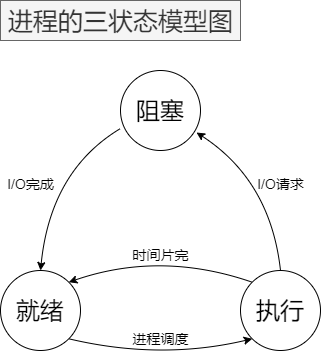

The diagram above was exported from draw.io. Its source (the exported page's mxGraphModel, read from the mxfile embedded in the PNG):
<mxGraphModel dx="761" dy="852" grid="1" gridSize="10" guides="1" tooltips="1" connect="1" arrows="1" fold="1" page="1" pageScale="1" pageWidth="1169" pageHeight="827" math="0" shadow="0">
  <root>
    <mxCell id="0" />
    <mxCell id="1" parent="0" />
    <mxCell id="2" value="执行" style="ellipse;whiteSpace=wrap;html=1;aspect=fixed;fontSize=24;" parent="1" vertex="1">
      <mxGeometry x="560" y="440" width="80" height="80" as="geometry" />
    </mxCell>
    <mxCell id="3" value="就绪" style="ellipse;whiteSpace=wrap;html=1;aspect=fixed;fontSize=24;" parent="1" vertex="1">
      <mxGeometry x="320" y="440" width="80" height="80" as="geometry" />
    </mxCell>
    <mxCell id="4" value="阻塞" style="ellipse;whiteSpace=wrap;html=1;aspect=fixed;fontSize=24;" parent="1" vertex="1">
      <mxGeometry x="440" y="240" width="80" height="80" as="geometry" />
    </mxCell>
    <mxCell id="5" value="" style="curved=1;endArrow=classic;html=1;exitX=1;exitY=1;exitDx=0;exitDy=0;entryX=0;entryY=1;entryDx=0;entryDy=0;" parent="1" source="3" target="2" edge="1">
      <mxGeometry width="50" height="50" relative="1" as="geometry">
        <mxPoint x="400" y="390" as="sourcePoint" />
        <mxPoint x="600" y="410" as="targetPoint" />
        <Array as="points">
          <mxPoint x="480" y="530" />
        </Array>
      </mxGeometry>
    </mxCell>
    <mxCell id="6" value="进程调度" style="text;html=1;align=center;verticalAlign=middle;resizable=0;points=[];autosize=1;fontSize=14;" parent="1" vertex="1">
      <mxGeometry x="445" y="498" width="70" height="20" as="geometry" />
    </mxCell>
    <mxCell id="7" value="" style="curved=1;endArrow=classic;html=1;entryX=0.95;entryY=0.775;entryDx=0;entryDy=0;exitX=0.5;exitY=0;exitDx=0;exitDy=0;entryPerimeter=0;" parent="1" source="2" target="4" edge="1">
      <mxGeometry width="50" height="50" relative="1" as="geometry">
        <mxPoint x="550" y="460" as="sourcePoint" />
        <mxPoint x="600" y="410" as="targetPoint" />
        <Array as="points">
          <mxPoint x="590" y="350" />
        </Array>
      </mxGeometry>
    </mxCell>
    <mxCell id="9" value="I/O请求" style="text;html=1;align=center;verticalAlign=middle;resizable=0;points=[];autosize=1;fontSize=14;" parent="1" vertex="1">
      <mxGeometry x="570" y="343" width="60" height="20" as="geometry" />
    </mxCell>
    <mxCell id="10" value="" style="curved=1;endArrow=classic;html=1;exitX=0;exitY=0.725;exitDx=0;exitDy=0;entryX=0.5;entryY=0;entryDx=0;entryDy=0;exitPerimeter=0;" parent="1" source="4" target="3" edge="1">
      <mxGeometry width="50" height="50" relative="1" as="geometry">
        <mxPoint x="550" y="460" as="sourcePoint" />
        <mxPoint x="600" y="410" as="targetPoint" />
        <Array as="points">
          <mxPoint x="370" y="340" />
        </Array>
      </mxGeometry>
    </mxCell>
    <mxCell id="11" value="I/O完成" style="text;html=1;align=center;verticalAlign=middle;resizable=0;points=[];autosize=1;fontSize=14;" parent="1" vertex="1">
      <mxGeometry x="320" y="343" width="60" height="20" as="geometry" />
    </mxCell>
    <mxCell id="12" value="" style="curved=1;endArrow=classic;html=1;exitX=0;exitY=0;exitDx=0;exitDy=0;entryX=1;entryY=0;entryDx=0;entryDy=0;" parent="1" source="2" target="3" edge="1">
      <mxGeometry width="50" height="50" relative="1" as="geometry">
        <mxPoint x="550" y="460" as="sourcePoint" />
        <mxPoint x="600" y="410" as="targetPoint" />
        <Array as="points">
          <mxPoint x="480" y="420" />
        </Array>
      </mxGeometry>
    </mxCell>
    <mxCell id="13" value="时间片完" style="text;html=1;align=center;verticalAlign=middle;resizable=0;points=[];autosize=1;fontSize=14;" parent="1" vertex="1">
      <mxGeometry x="445" y="414" width="70" height="20" as="geometry" />
    </mxCell>
    <mxCell id="15" value="进程的三状态模型图" style="text;html=1;align=center;verticalAlign=middle;resizable=0;points=[];autosize=1;fontSize=25;fillColor=#f5f5f5;strokeColor=#666666;fontColor=#333333;shadow=0;" parent="1" vertex="1">
      <mxGeometry x="320" y="170" width="240" height="40" as="geometry" />
    </mxCell>
  </root>
</mxGraphModel>